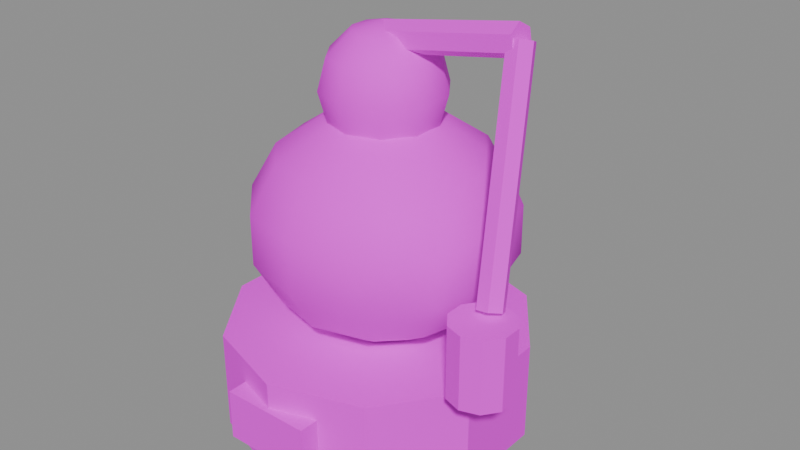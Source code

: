 # Source: PR_Station_Likor_T1.blend  (saved by Blender 5.2.45; exported with 4.5.12 LTS)
import bpy
from mathutils import Matrix  # noqa: F401  (used for matrix-valued properties, if any)

bpy.ops.wm.read_factory_settings(use_empty=True)
scene = bpy.context.scene
scene.name = 'Scene'

# ---- images (referenced by path relative to the original .blend; pixels are not part of the script)
import os
ASSET_DIR = os.environ.get("B2B_ASSET_DIR", "")  # directory of the original .blend (textures are referenced by path, not embedded)
HERE = os.path.dirname(os.path.abspath(__file__))  # packed textures are extracted next to this script under _unpacked/

def load_image(name, relpath, width, height, colorspace="sRGB"):
    """Load a texture the original file referenced (path relative to the .blend, or extracted next to this script)."""
    p = next((c for c in (os.path.join(HERE, relpath), os.path.join(ASSET_DIR, relpath)) if relpath and os.path.exists(c)), "")
    if p:
        img = bpy.data.images.load(p, check_existing=True)
        img.name = name
    else:  # same state as the original file: an image datablock whose file is absent (Cycles renders it pink)
        img = bpy.data.images.new(name, width, height)
        img.source = "FILE"
        img.filepath = "//" + (relpath or name)
    img.colorspace_settings.name = colorspace
    return img
img_t_palette_main = load_image('T_Palette_Main', 'T_Palette_Main.png', 1024, 1024, 'sRGB')

# ---- materials (node trees are filled in below, after node groups)
mat_m_palette = bpy.data.materials.new('M_Palette')

# ---- material node trees
mat_m_palette.use_nodes = True; mat_m_palette.node_tree.nodes.clear()
_N = mat_m_palette.node_tree.nodes; _L = mat_m_palette.node_tree.links
n0 = _N.new('ShaderNodeBsdfPrincipled'); n0.name = 'Principled BSDF'; n0.location = (-200, 100)
n0.inputs[2].default_value = 0.75
n0.inputs[10].default_value = 0.005
n0.inputs[13].default_value = 0.2
n1 = _N.new('ShaderNodeOutputMaterial'); n1.name = 'Material Output'; n1.location = (200, 100)
n2 = _N.new('ShaderNodeTexImage'); n2.name = 'Image Texture'; n2.location = (0, 0)
n2.image = img_t_palette_main
n2.interpolation = 'Closest'
_L.new(n0.outputs[0], n1.inputs[0])
_L.new(n2.outputs[0], n0.inputs[0])
n1.is_active_output = True

# ---- meshes
me_pr_station_likor_t1 = bpy.data.meshes.new('PR_Station_Likor_T1')
me_pr_station_likor_t1.from_pydata([(0.0, 0.3, 0.0), (0.0, 0.3, 0.2), (0.1763, 0.2427, 0.0), (0.1763, 0.2427, 0.2), (0.2853, 0.09271, 0.0), (0.2853, 0.09271, 0.2), (0.2853, -0.09271, 0.0), (0.2853, -0.09271, 0.2), (0.1763, -0.2427, 0.0), (0.1763, -0.2427, 0.2), (0.0, -0.3, 0.0), (0.0, -0.3, 0.2), (-0.1763, -0.2427, 0.0), (-0.1763, -0.2427, 0.2), (-0.2853, -0.09271, 0.0), (-0.2853, -0.09271, 0.2), (-0.2853, 0.09271, 0.0), (-0.2853, 0.09271, 0.2), (-0.1763, 0.2427, 0.0), (-0.1763, 0.2427, 0.2), (0.0, 0.02, 0.621), (0.0, 0.2233, 0.5378), (0.0, 0.2233, 0.2622), (0.0, 0.02, 0.179), (0.0564, 0.1177, 0.5991), (0.1016, 0.196, 0.5378), (0.1267, 0.2395, 0.4492), (0.1267, 0.2395, 0.3508), (0.1016, 0.196, 0.2622), (0.0564, 0.1177, 0.2009), (0.0977, 0.0764, 0.5991), (0.176, 0.1216, 0.5378), (0.2195, 0.1467, 0.4492), (0.2195, 0.1467, 0.3508), (0.176, 0.1216, 0.2622), (0.0977, 0.0764, 0.2009), (0.1128, 0.02, 0.5991), (0.2033, 0.02, 0.5378), (0.2535, 0.02, 0.4492), (0.2535, 0.02, 0.3508), (0.2033, 0.02, 0.2622), (0.1128, 0.02, 0.2009), (0.0977, -0.0364, 0.5991), (0.176, -0.08164, 0.5378), (0.2195, -0.1067, 0.4492), (0.2195, -0.1067, 0.3508), (0.176, -0.08164, 0.2622), (0.0977, -0.0364, 0.2009), (0.0564, -0.0777, 0.5991), (0.1016, -0.156, 0.5378), (0.1267, -0.1995, 0.4492), (0.1267, -0.1995, 0.3508), (0.1016, -0.156, 0.2622), (0.0564, -0.0777, 0.2009), (-1.118e-08, -0.09281, 0.5991), (0.0, -0.1833, 0.5378), (-7.451e-09, -0.2335, 0.4492), (-7.451e-09, -0.2335, 0.3508), (0.0, -0.1833, 0.2622), (-1.118e-08, -0.09281, 0.2009), (-0.0564, -0.0777, 0.5991), (-0.1016, -0.156, 0.5378), (-0.1267, -0.1995, 0.4492), (-0.1267, -0.1995, 0.3508), (-0.1016, -0.156, 0.2622), (-0.0564, -0.0777, 0.2009), (-0.0977, -0.0364, 0.5991), (-0.176, -0.08164, 0.5378), (-0.2195, -0.1067, 0.4492), (-0.2195, -0.1067, 0.3508), (-0.176, -0.08164, 0.2622), (-0.0977, -0.0364, 0.2009), (-0.1128, 0.02, 0.5991), (-0.2033, 0.02, 0.5378), (-0.2535, 0.02, 0.4492), (-0.2535, 0.02, 0.3508), (-0.2033, 0.02, 0.2622), (-0.1128, 0.02, 0.2009), (-0.0977, 0.0764, 0.5991), (-0.176, 0.1216, 0.5378), (-0.2195, 0.1467, 0.4492), (-0.2195, 0.1467, 0.3508), (-0.176, 0.1216, 0.2622), (-0.0977, 0.0764, 0.2009), (-0.0564, 0.1177, 0.5991), (-0.1016, 0.196, 0.5378), (-0.1267, 0.2395, 0.4492), (-0.1267, 0.2395, 0.3508), (-0.1016, 0.196, 0.2622), (-0.0564, 0.1177, 0.2009), (1.49e-08, 0.1328, 0.5991), (0.0, 0.2735, 0.4492), (0.0, 0.2735, 0.3508), (1.49e-08, 0.1328, 0.2009), (0.0, 0.02, 0.78), (0.0, 0.02, 0.54), (0.03527, 0.06854, 0.7639), (0.06108, 0.1041, 0.72), (0.07053, 0.1171, 0.66), (0.06108, 0.1041, 0.6), (0.03527, 0.06854, 0.5561), (0.05706, 0.03854, 0.7639), (0.09884, 0.05211, 0.72), (0.1141, 0.05708, 0.66), (0.09884, 0.05211, 0.6), (0.05706, 0.03854, 0.5561), (0.05706, 0.001459, 0.7639), (0.09884, -0.01211, 0.72), (0.1141, -0.01708, 0.66), (0.09884, -0.01211, 0.6), (0.05706, 0.001459, 0.5561), (0.03527, -0.02854, 0.7639), (0.06108, -0.06408, 0.72), (0.07053, -0.07708, 0.66), (0.06108, -0.06408, 0.6), (0.03527, -0.02854, 0.5561), (5.588e-09, -0.04, 0.7639), (0.0, -0.08392, 0.72), (1.118e-08, -0.1, 0.66), (0.0, -0.08392, 0.6), (5.588e-09, -0.04, 0.5561), (-0.03527, -0.02854, 0.7639), (-0.06108, -0.06408, 0.72), (-0.07053, -0.07708, 0.66), (-0.06108, -0.06408, 0.6), (-0.03527, -0.02854, 0.5561), (-0.05706, 0.001459, 0.7639), (-0.09884, -0.01211, 0.72), (-0.1141, -0.01708, 0.66), (-0.09884, -0.01211, 0.6), (-0.05706, 0.001459, 0.5561), (-0.05706, 0.03854, 0.7639), (-0.09884, 0.05211, 0.72), (-0.1141, 0.05708, 0.66), (-0.09884, 0.05211, 0.6), (-0.05706, 0.03854, 0.5561), (-0.03527, 0.06854, 0.7639), (-0.06108, 0.1041, 0.72), (-0.07053, 0.1171, 0.66), (-0.06108, 0.1041, 0.6), (-0.03527, 0.06854, 0.5561), (-5.588e-09, 0.08, 0.7639), (-7.451e-09, 0.1239, 0.72), (-1.118e-08, 0.14, 0.66), (-7.451e-09, 0.1239, 0.6), (-5.588e-09, 0.08, 0.5561), (-0.005274, 0.02, 0.7795), (0.2747, 0.02, 0.8295), (-0.002637, 0.04598, 0.7648), (0.2774, 0.04598, 0.8148), (0.002637, 0.04598, 0.7352), (0.2826, 0.04598, 0.7852), (0.005274, 0.02, 0.7205), (0.2853, 0.02, 0.7705), (0.002637, -0.005981, 0.7352), (0.2826, -0.005981, 0.7852), (-0.002637, -0.005981, 0.7648), (0.2774, -0.005981, 0.8148), (0.2892, -0.001474, 0.8089), (0.3492, -0.1415, 0.4089), (0.3045, 0.01779, 0.8044), (0.3645, -0.1222, 0.4044), (0.2953, 0.03927, 0.7956), (0.3553, -0.1007, 0.3956), (0.2708, 0.04147, 0.7911), (0.3308, -0.09853, 0.3911), (0.2555, 0.02221, 0.7956), (0.3155, -0.1178, 0.3956), (0.2647, 0.0007342, 0.8044), (0.3247, -0.1393, 0.4044), (0.34, -0.08, 0.25), (0.34, -0.08, 0.39), (0.3753, -0.09146, 0.25), (0.3753, -0.09146, 0.39), (0.3971, -0.1215, 0.25), (0.3971, -0.1215, 0.39), (0.3971, -0.1585, 0.25), (0.3971, -0.1585, 0.39), (0.3753, -0.1885, 0.25), (0.3753, -0.1885, 0.39), (0.34, -0.2, 0.25), (0.34, -0.2, 0.39), (0.3047, -0.1885, 0.25), (0.3047, -0.1885, 0.39), (0.2829, -0.1585, 0.25), (0.2829, -0.1585, 0.39), (0.2829, -0.1215, 0.25), (0.2829, -0.1215, 0.39), (0.3047, -0.09146, 0.25), (0.3047, -0.09146, 0.39), (0.34, -0.085, 0.25), (0.34, -0.085, 0.33), (0.3723, -0.0955, 0.25), (0.3723, -0.0955, 0.33), (0.3923, -0.123, 0.25), (0.3923, -0.123, 0.33), (0.3923, -0.157, 0.25), (0.3923, -0.157, 0.33), (0.3723, -0.1845, 0.25), (0.3723, -0.1845, 0.33), (0.34, -0.195, 0.25), (0.34, -0.195, 0.33), (0.3077, -0.1845, 0.25), (0.3077, -0.1845, 0.33), (0.2877, -0.157, 0.25), (0.2877, -0.157, 0.33), (0.2877, -0.123, 0.25), (0.2877, -0.123, 0.33), (0.3077, -0.0955, 0.25), (0.3077, -0.0955, 0.33), (-0.09, -0.31, 0.05), (-0.09, -0.31, 0.15), (-0.09, -0.27, 0.05), (-0.09, -0.27, 0.15), (0.09, -0.31, 0.05), (0.09, -0.31, 0.15), (0.09, -0.27, 0.05), (0.09, -0.27, 0.15)], [], [(0, 1, 3, 2), (2, 3, 5, 4), (4, 5, 7, 6), (6, 7, 9, 8), (8, 9, 11, 10), (10, 11, 13, 12), (12, 13, 15, 14), (14, 15, 17, 16), (3, 1, 19, 17, 15, 13, 11, 9, 7, 5), (16, 17, 19, 18), (18, 19, 1, 0), (0, 2, 4, 6, 8, 10, 12, 14, 16, 18), (22, 92, 27, 28), (91, 21, 25, 26), (90, 20, 24), (93, 22, 28, 29), (92, 91, 26, 27), (21, 90, 24, 25), (23, 93, 29), (23, 29, 35), (28, 27, 33, 34), (26, 25, 31, 32), (24, 20, 30), (29, 28, 34, 35), (27, 26, 32, 33), (25, 24, 30, 31), (34, 33, 39, 40), (32, 31, 37, 38), (30, 20, 36), (35, 34, 40, 41), (33, 32, 38, 39), (31, 30, 36, 37), (23, 35, 41), (36, 20, 42), (41, 40, 46, 47), (39, 38, 44, 45), (37, 36, 42, 43), (23, 41, 47), (40, 39, 45, 46), (38, 37, 43, 44), (47, 46, 52, 53), (45, 44, 50, 51), (43, 42, 48, 49), (23, 47, 53), (46, 45, 51, 52), (44, 43, 49, 50), (42, 20, 48), (51, 50, 56, 57), (49, 48, 54, 55), (23, 53, 59), (52, 51, 57, 58), (50, 49, 55, 56), (48, 20, 54), (53, 52, 58, 59), (23, 59, 65), (58, 57, 63, 64), (56, 55, 61, 62), (54, 20, 60), (59, 58, 64, 65), (57, 56, 62, 63), (55, 54, 60, 61), (23, 65, 71), (64, 63, 69, 70), (62, 61, 67, 68), (60, 20, 66), (65, 64, 70, 71), (63, 62, 68, 69), (61, 60, 66, 67), (68, 67, 73, 74), (66, 20, 72), (71, 70, 76, 77), (69, 68, 74, 75), (67, 66, 72, 73), (23, 71, 77), (70, 69, 75, 76), (77, 76, 82, 83), (75, 74, 80, 81), (73, 72, 78, 79), (23, 77, 83), (76, 75, 81, 82), (74, 73, 79, 80), (72, 20, 78), (83, 82, 88, 89), (81, 80, 86, 87), (79, 78, 84, 85), (23, 83, 89), (82, 81, 87, 88), (80, 79, 85, 86), (78, 20, 84), (85, 84, 90, 21), (23, 89, 93), (88, 87, 92, 22), (86, 85, 21, 91), (84, 20, 90), (89, 88, 22, 93), (87, 86, 91, 92), (145, 144, 99, 100), (143, 142, 97, 98), (141, 94, 96), (95, 145, 100), (144, 143, 98, 99), (142, 141, 96, 97), (96, 94, 101), (95, 100, 105), (99, 98, 103, 104), (97, 96, 101, 102), (100, 99, 104, 105), (98, 97, 102, 103), (95, 105, 110), (104, 103, 108, 109), (102, 101, 106, 107), (105, 104, 109, 110), (103, 102, 107, 108), (101, 94, 106), (95, 110, 115), (109, 108, 113, 114), (107, 106, 111, 112), (110, 109, 114, 115), (108, 107, 112, 113), (106, 94, 111), (95, 115, 120), (114, 113, 118, 119), (112, 111, 116, 117), (115, 114, 119, 120), (113, 112, 117, 118), (111, 94, 116), (119, 118, 123, 124), (117, 116, 121, 122), (120, 119, 124, 125), (118, 117, 122, 123), (116, 94, 121), (95, 120, 125), (122, 121, 126, 127), (125, 124, 129, 130), (123, 122, 127, 128), (121, 94, 126), (95, 125, 130), (124, 123, 128, 129), (130, 129, 134, 135), (128, 127, 132, 133), (126, 94, 131), (95, 130, 135), (129, 128, 133, 134), (127, 126, 131, 132), (135, 134, 139, 140), (133, 132, 137, 138), (131, 94, 136), (95, 135, 140), (134, 133, 138, 139), (132, 131, 136, 137), (140, 139, 144, 145), (138, 137, 142, 143), (136, 94, 141), (95, 140, 145), (139, 138, 143, 144), (137, 136, 141, 142), (146, 147, 149, 148), (148, 149, 151, 150), (150, 151, 153, 152), (152, 153, 155, 154), (149, 147, 157, 155, 153, 151), (154, 155, 157, 156), (156, 157, 147, 146), (146, 148, 150, 152, 154, 156), (158, 159, 161, 160), (160, 161, 163, 162), (162, 163, 165, 164), (164, 165, 167, 166), (161, 159, 169, 167, 165, 163), (166, 167, 169, 168), (168, 169, 159, 158), (158, 160, 162, 164, 166, 168), (170, 171, 173, 172), (172, 173, 175, 174), (174, 175, 177, 176), (176, 177, 179, 178), (178, 179, 181, 180), (180, 181, 183, 182), (182, 183, 185, 184), (184, 185, 187, 186), (173, 171, 189, 187, 185, 183, 181, 179, 177, 175), (186, 187, 189, 188), (188, 189, 171, 170), (170, 172, 174, 176, 178, 180, 182, 184, 186, 188), (190, 191, 193, 192), (192, 193, 195, 194), (194, 195, 197, 196), (196, 197, 199, 198), (198, 199, 201, 200), (200, 201, 203, 202), (202, 203, 205, 204), (204, 205, 207, 206), (193, 191, 209, 207, 205, 203, 201, 199, 197, 195), (206, 207, 209, 208), (208, 209, 191, 190), (190, 192, 194, 196, 198, 200, 202, 204, 206, 208), (210, 211, 213, 212), (212, 213, 217, 216), (216, 217, 215, 214), (214, 215, 211, 210), (212, 216, 214, 210), (217, 213, 211, 215)])
me_pr_station_likor_t1.polygons.foreach_set('use_smooth', [True] * 202)
_k = set([(0, 1), (0, 2), (0, 18), (1, 3), (1, 19), (2, 3), (2, 4), (3, 5), (4, 5), (4, 6), (5, 7), (6, 7), (6, 8), (7, 9), (8, 9), (8, 10), (9, 11), (10, 11), (10, 12), (11, 13), (12, 13), (12, 14), (13, 15), (14, 15), (14, 16), (15, 17), (16, 17), (16, 18), (17, 19), (18, 19), (146, 147), (146, 148), (146, 156), (147, 149), (147, 157), (148, 149), (148, 150), (149, 151), (150, 151), (150, 152), (151, 153), (152, 153), (152, 154), (153, 155), (154, 155), (154, 156), (155, 157), (156, 157), (158, 159), (158, 160), (158, 168), (159, 161), (159, 169), (160, 161), (160, 162), (161, 163), (162, 163), (162, 164), (163, 165), (164, 165), (164, 166), (165, 167), (166, 167), (166, 168), (167, 169), (168, 169), (170, 171), (170, 172), (170, 188), (171, 173), (171, 189), (172, 173), (172, 174), (173, 175), (174, 175), (174, 176), (175, 177), (176, 177), (176, 178), (177, 179), (178, 179), (178, 180), (179, 181), (180, 181), (180, 182), (181, 183), (182, 183), (182, 184), (183, 185), (184, 185), (184, 186), (185, 187), (186, 187), (186, 188), (187, 189), (188, 189), (190, 191), (190, 192), (190, 208), (191, 193), (191, 209), (192, 193), (192, 194), (193, 195), (194, 195), (194, 196), (195, 197), (196, 197), (196, 198), (197, 199), (198, 199), (198, 200), (199, 201), (200, 201), (200, 202), (201, 203), (202, 203), (202, 204), (203, 205), (204, 205), (204, 206), (205, 207), (206, 207), (206, 208), (207, 209), (208, 209), (210, 211), (210, 212), (210, 214), (211, 213), (211, 215), (212, 213), (212, 216), (213, 217), (214, 215), (214, 216), (215, 217), (216, 217)])
me_pr_station_likor_t1.attributes.new('sharp_edge', 'BOOLEAN', 'EDGE').data.foreach_set('value', [ (min(e.vertices), max(e.vertices)) in _k for e in me_pr_station_likor_t1.edges])
_uv = me_pr_station_likor_t1.uv_layers.new(name='UVMap')
_uv.uv.foreach_set('vector', [0.2188, 0.9688, 0.2188, 0.9688, 0.2188, 0.9688, 0.2188, 0.9688, 0.2188, 0.9688, 0.2188, 0.9688, 0.2188, 0.9688, 0.2188, 0.9688, 0.2188, 0.9688, 0.2188, 0.9688, 0.2188, 0.9688, 0.2188, 0.9688, 0.2188, 0.9688, 0.2188, 0.9688, 0.2188, 0.9688, 0.2188, 0.9688, 0.2188, 0.9688, 0.2188, 0.9688, 0.2188, 0.9688, 0.2188, 0.9688, 0.2188, 0.9688, 0.2188, 0.9688, 0.2188, 0.9688, 0.2188, 0.9688, 0.2188, 0.9688, 0.2188, 0.9688, 0.2188, 0.9688, 0.2188, 0.9688, 0.2188, 0.9688, 0.2188, 0.9688, 0.2188, 0.9688, 0.2188, 0.9688, 0.2188, 0.9688, 0.2188, 0.9688, 0.2188, 0.9688, 0.2188, 0.9688, 0.2188, 0.9688, 0.2188, 0.9688, 0.2188, 0.9688, 0.2188, 0.9688, 0.2188, 0.9688, 0.2188, 0.9688, 0.2188, 0.9688, 0.2188, 0.9688, 0.2188, 0.9688, 0.2188, 0.9688, 0.2188, 0.9688, 0.2188, 0.9688, 0.2188, 0.9688, 0.2188, 0.9688, 0.2188, 0.9688, 0.2188, 0.9688, 0.2188, 0.9688, 0.2188, 0.9688, 0.2188, 0.9688, 0.2188, 0.9688, 0.2188, 0.9688, 0.2188, 0.9688, 0.2188, 0.9688, 0.2188, 0.9688, 0.5312, 0.8438, 0.5312, 0.8438, 0.5312, 0.8438, 0.5312, 0.8438, 0.5312, 0.8438, 0.5312, 0.8438, 0.5312, 0.8438, 0.5312, 0.8438, 0.5312, 0.8438, 0.5312, 0.8438, 0.5312, 0.8438, 0.5312, 0.8438, 0.5312, 0.8438, 0.5312, 0.8438, 0.5312, 0.8438, 0.5312, 0.8438, 0.5312, 0.8438, 0.5312, 0.8438, 0.5312, 0.8438, 0.5312, 0.8438, 0.5312, 0.8438, 0.5312, 0.8438, 0.5312, 0.8438, 0.5312, 0.8438, 0.5312, 0.8438, 0.5312, 0.8438, 0.5312, 0.8438, 0.5312, 0.8438, 0.5312, 0.8438, 0.5312, 0.8438, 0.5312, 0.8438, 0.5312, 0.8438, 0.5312, 0.8438, 0.5312, 0.8438, 0.5312, 0.8438, 0.5312, 0.8438, 0.5312, 0.8438, 0.5312, 0.8438, 0.5312, 0.8438, 0.5312, 0.8438, 0.5312, 0.8438, 0.5312, 0.8438, 0.5312, 0.8438, 0.5312, 0.8438, 0.5312, 0.8438, 0.5312, 0.8438, 0.5312, 0.8438, 0.5312, 0.8438, 0.5312, 0.8438, 0.5312, 0.8438, 0.5312, 0.8438, 0.5312, 0.8438, 0.5312, 0.8438, 0.5312, 0.8438, 0.5312, 0.8438, 0.5312, 0.8438, 0.5312, 0.8438, 0.5312, 0.8438, 0.5312, 0.8438, 0.5312, 0.8438, 0.5312, 0.8438, 0.5312, 0.8438, 0.5312, 0.8438, 0.5312, 0.8438, 0.5312, 0.8438, 0.5312, 0.8438, 0.5312, 0.8438, 0.5312, 0.8438, 0.5312, 0.8438, 0.5312, 0.8438, 0.5312, 0.8438, 0.5312, 0.8438, 0.5312, 0.8438, 0.5312, 0.8438, 0.5312, 0.8438, 0.5312, 0.8438, 0.5312, 0.8438, 0.5312, 0.8438, 0.5312, 0.8438, 0.5312, 0.8438, 0.5312, 0.8438, 0.5312, 0.8438, 0.5312, 0.8438, 0.5312, 0.8438, 0.5312, 0.8438, 0.5312, 0.8438, 0.5312, 0.8438, 0.5312, 0.8438, 0.5312, 0.8438, 0.5312, 0.8438, 0.5312, 0.8438, 0.5312, 0.8438, 0.5312, 0.8438, 0.5312, 0.8438, 0.5312, 0.8438, 0.5312, 0.8438, 0.5312, 0.8438, 0.5312, 0.8438, 0.5312, 0.8438, 0.5312, 0.8438, 0.5312, 0.8438, 0.5312, 0.8438, 0.5312, 0.8438, 0.5312, 0.8438, 0.5312, 0.8438, 0.5312, 0.8438, 0.5312, 0.8438, 0.5312, 0.8438, 0.5312, 0.8438, 0.5312, 0.8438, 0.5312, 0.8438, 0.5312, 0.8438, 0.5312, 0.8438, 0.5312, 0.8438, 0.5312, 0.8438, 0.5312, 0.8438, 0.5312, 0.8438, 0.5312, 0.8438, 0.5312, 0.8438, 0.5312, 0.8438, 0.5312, 0.8438, 0.5312, 0.8438, 0.5312, 0.8438, 0.5312, 0.8438, 0.5312, 0.8438, 0.5312, 0.8438, 0.5312, 0.8438, 0.5312, 0.8438, 0.5312, 0.8438, 0.5312, 0.8438, 0.5312, 0.8438, 0.5312, 0.8438, 0.5312, 0.8438, 0.5312, 0.8438, 0.5312, 0.8438, 0.5312, 0.8438, 0.5312, 0.8438, 0.5312, 0.8438, 0.5312, 0.8438, 0.5312, 0.8438, 0.5312, 0.8438, 0.5312, 0.8438, 0.5312, 0.8438, 0.5312, 0.8438, 0.5312, 0.8438, 0.5312, 0.8438, 0.5312, 0.8438, 0.5312, 0.8438, 0.5312, 0.8438, 0.5312, 0.8438, 0.5312, 0.8438, 0.5312, 0.8438, 0.5312, 0.8438, 0.5312, 0.8438, 0.5312, 0.8438, 0.5312, 0.8438, 0.5312, 0.8438, 0.5312, 0.8438, 0.5312, 0.8438, 0.5312, 0.8438, 0.5312, 0.8438, 0.5312, 0.8438, 0.5312, 0.8438, 0.5312, 0.8438, 0.5312, 0.8438, 0.5312, 0.8438, 0.5312, 0.8438, 0.5312, 0.8438, 0.5312, 0.8438, 0.5312, 0.8438, 0.5312, 0.8438, 0.5312, 0.8438, 0.5312, 0.8438, 0.5312, 0.8438, 0.5312, 0.8438, 0.5312, 0.8438, 0.5312, 0.8438, 0.5312, 0.8438, 0.5312, 0.8438, 0.5312, 0.8438, 0.5312, 0.8438, 0.5312, 0.8438, 0.5312, 0.8438, 0.5312, 0.8438, 0.5312, 0.8438, 0.5312, 0.8438, 0.5312, 0.8438, 0.5312, 0.8438, 0.5312, 0.8438, 0.5312, 0.8438, 0.5312, 0.8438, 0.5312, 0.8438, 0.5312, 0.8438, 0.5312, 0.8438, 0.5312, 0.8438, 0.5312, 0.8438, 0.5312, 0.8438, 0.5312, 0.8438, 0.5312, 0.8438, 0.5312, 0.8438, 0.5312, 0.8438, 0.5312, 0.8438, 0.5312, 0.8438, 0.5312, 0.8438, 0.5312, 0.8438, 0.5312, 0.8438, 0.5312, 0.8438, 0.5312, 0.8438, 0.5312, 0.8438, 0.5312, 0.8438, 0.5312, 0.8438, 0.5312, 0.8438, 0.5312, 0.8438, 0.5312, 0.8438, 0.5312, 0.8438, 0.5312, 0.8438, 0.5312, 0.8438, 0.5312, 0.8438, 0.5312, 0.8438, 0.5312, 0.8438, 0.5312, 0.8438, 0.5312, 0.8438, 0.5312, 0.8438, 0.5312, 0.8438, 0.5312, 0.8438, 0.5312, 0.8438, 0.5312, 0.8438, 0.5312, 0.8438, 0.5312, 0.8438, 0.5312, 0.8438, 0.5312, 0.8438, 0.5312, 0.8438, 0.5312, 0.8438, 0.5312, 0.8438, 0.5312, 0.8438, 0.5312, 0.8438, 0.5312, 0.8438, 0.5312, 0.8438, 0.5312, 0.8438, 0.5312, 0.8438, 0.5312, 0.8438, 0.5312, 0.8438, 0.5312, 0.8438, 0.5312, 0.8438, 0.5312, 0.8438, 0.5312, 0.8438, 0.5312, 0.8438, 0.5312, 0.8438, 0.5312, 0.8438, 0.5312, 0.8438, 0.5312, 0.8438, 0.5312, 0.8438, 0.5312, 0.8438, 0.5312, 0.8438, 0.5312, 0.8438, 0.5312, 0.8438, 0.5312, 0.8438, 0.5312, 0.8438, 0.5312, 0.8438, 0.5312, 0.8438, 0.5312, 0.8438, 0.5312, 0.8438, 0.5312, 0.8438, 0.5312, 0.8438, 0.5312, 0.8438, 0.5312, 0.8438, 0.5312, 0.8438, 0.5312, 0.8438, 0.5312, 0.8438, 0.5312, 0.8438, 0.5312, 0.8438, 0.5312, 0.8438, 0.5312, 0.8438, 0.5312, 0.8438, 0.5312, 0.8438, 0.5312, 0.8438, 0.5312, 0.8438, 0.5312, 0.8438, 0.5312, 0.8438, 0.5312, 0.8438, 0.5312, 0.8438, 0.5312, 0.8438, 0.5312, 0.8438, 0.5312, 0.8438, 0.5312, 0.8438, 0.5312, 0.8438, 0.5312, 0.8438, 0.5312, 0.8438, 0.5312, 0.8438, 0.5312, 0.8438, 0.5312, 0.8438, 0.5312, 0.8438, 0.5312, 0.8438, 0.5312, 0.8438, 0.5312, 0.8438, 0.5312, 0.8438, 0.5312, 0.8438, 0.5312, 0.8438, 0.5312, 0.8438, 0.5312, 0.8438, 0.5312, 0.8438, 0.5312, 0.8438, 0.5312, 0.8438, 0.5312, 0.8438, 0.5312, 0.8438, 0.5312, 0.8438, 0.5312, 0.8438, 0.5312, 0.8438, 0.5312, 0.8438, 0.5312, 0.8438, 0.5312, 0.8438, 0.5312, 0.8438, 0.5312, 0.8438, 0.5312, 0.8438, 0.5312, 0.8438, 0.5312, 0.8438, 0.5312, 0.8438, 0.5312, 0.8438, 0.5312, 0.8438, 0.5312, 0.8438, 0.5312, 0.8438, 0.5312, 0.8438, 0.5312, 0.8438, 0.5312, 0.8438, 0.5312, 0.8438, 0.5312, 0.8438, 0.5312, 0.8438, 0.5312, 0.8438, 0.5312, 0.8438, 0.5312, 0.8438, 0.5312, 0.8438, 0.5312, 0.8438, 0.5312, 0.8438, 0.5312, 0.8438, 0.5312, 0.8438, 0.5312, 0.8438, 0.5312, 0.8438, 0.5312, 0.8438, 0.5312, 0.8438, 0.5312, 0.8438, 0.5312, 0.8438, 0.5312, 0.8438, 0.5312, 0.8438, 0.5312, 0.8438, 0.5312, 0.8438, 0.5312, 0.8438, 0.5312, 0.8438, 0.5312, 0.8438, 0.5312, 0.8438, 0.5312, 0.8438, 0.5312, 0.8438, 0.5312, 0.8438, 0.5312, 0.8438, 0.5312, 0.8438, 0.5312, 0.8438, 0.5312, 0.8438, 0.5312, 0.8438, 0.5312, 0.8438, 0.5312, 0.8438, 0.5312, 0.8438, 0.5312, 0.8438, 0.5312, 0.8438, 0.5312, 0.8438, 0.5312, 0.8438, 0.5312, 0.8438, 0.5312, 0.8438, 0.5312, 0.8438, 0.5312, 0.8438, 0.5312, 0.8438, 0.5312, 0.8438, 0.5312, 0.8438, 0.5312, 0.8438, 0.5312, 0.8438, 0.5312, 0.8438, 0.5312, 0.8438, 0.5312, 0.8438, 0.5312, 0.8438, 0.5312, 0.8438, 0.5312, 0.8438, 0.5312, 0.8438, 0.5312, 0.8438, 0.5312, 0.8438, 0.5312, 0.8438, 0.5312, 0.8438, 0.5312, 0.8438, 0.5312, 0.8438, 0.5312, 0.8438, 0.5312, 0.8438, 0.5312, 0.8438, 0.5312, 0.8438, 0.5312, 0.8438, 0.5312, 0.8438, 0.5312, 0.8438, 0.5312, 0.8438, 0.5312, 0.8438, 0.5312, 0.8438, 0.5312, 0.8438, 0.5312, 0.8438, 0.5312, 0.8438, 0.5312, 0.8438, 0.5312, 0.8438, 0.5312, 0.8438, 0.5312, 0.8438, 0.5312, 0.8438, 0.5312, 0.8438, 0.5312, 0.8438, 0.5312, 0.8438, 0.5312, 0.8438, 0.5312, 0.8438, 0.5312, 0.8438, 0.5312, 0.8438, 0.5312, 0.8438, 0.5312, 0.8438, 0.5312, 0.8438, 0.5312, 0.8438, 0.5312, 0.8438, 0.5312, 0.8438, 0.5312, 0.8438, 0.5312, 0.8438, 0.5312, 0.8438, 0.5312, 0.8438, 0.5312, 0.8438, 0.5312, 0.8438, 0.5312, 0.8438, 0.5312, 0.8438, 0.5312, 0.8438, 0.5312, 0.8438, 0.5312, 0.8438, 0.5312, 0.8438, 0.5312, 0.8438, 0.5312, 0.8438, 0.5312, 0.8438, 0.5312, 0.8438, 0.5312, 0.8438, 0.5312, 0.8438, 0.5312, 0.8438, 0.5312, 0.8438, 0.5312, 0.8438, 0.5312, 0.8438, 0.5312, 0.8438, 0.5312, 0.8438, 0.5312, 0.8438, 0.5312, 0.8438, 0.5312, 0.8438, 0.5312, 0.8438, 0.5312, 0.8438, 0.5312, 0.8438, 0.5312, 0.8438, 0.5312, 0.8438, 0.5312, 0.8438, 0.5312, 0.8438, 0.5312, 0.8438, 0.5312, 0.8438, 0.5312, 0.8438, 0.5312, 0.8438, 0.5312, 0.8438, 0.5312, 0.8438, 0.5312, 0.8438, 0.5312, 0.8438, 0.5312, 0.8438, 0.5312, 0.8438, 0.5312, 0.8438, 0.5312, 0.8438, 0.5312, 0.8438, 0.5312, 0.8438, 0.5312, 0.8438, 0.5312, 0.8438, 0.5312, 0.8438, 0.5312, 0.8438, 0.5312, 0.8438, 0.5312, 0.8438, 0.5312, 0.8438, 0.5312, 0.8438, 0.5312, 0.8438, 0.5312, 0.8438, 0.5312, 0.8438, 0.5312, 0.8438, 0.5312, 0.8438, 0.5312, 0.8438, 0.5312, 0.8438, 0.5312, 0.8438, 0.5312, 0.8438, 0.5312, 0.8438, 0.5312, 0.8438, 0.5312, 0.8438, 0.5312, 0.8438, 0.5312, 0.8438, 0.5312, 0.8438, 0.5312, 0.8438, 0.5312, 0.8438, 0.5312, 0.8438, 0.5312, 0.8438, 0.5312, 0.8438, 0.5312, 0.8438, 0.5312, 0.8438, 0.5312, 0.8438, 0.5312, 0.8438, 0.5312, 0.8438, 0.5312, 0.8438, 0.5312, 0.8438, 0.5312, 0.8438, 0.5312, 0.8438, 0.5312, 0.8438, 0.5312, 0.8438, 0.5312, 0.8438, 0.5312, 0.8438, 0.5312, 0.8438, 0.5312, 0.8438, 0.5312, 0.8438, 0.5312, 0.8438, 0.5312, 0.8438, 0.5312, 0.8438, 0.5312, 0.8438, 0.5312, 0.8438, 0.5312, 0.8438, 0.5312, 0.8438, 0.5312, 0.8438, 0.5312, 0.8438, 0.5312, 0.8438, 0.5312, 0.8438, 0.5312, 0.8438, 0.5312, 0.8438, 0.5312, 0.8438, 0.5312, 0.8438, 0.5312, 0.8438, 0.5312, 0.8438, 0.5312, 0.8438, 0.5312, 0.8438, 0.5312, 0.8438, 0.5312, 0.8438, 0.5312, 0.8438, 0.5312, 0.8438, 0.5312, 0.8438, 0.5312, 0.8438, 0.5312, 0.8438, 0.5312, 0.8438, 0.5312, 0.8438, 0.5312, 0.8438, 0.5312, 0.8438, 0.5312, 0.8438, 0.5312, 0.8438, 0.5312, 0.8438, 0.5312, 0.8438, 0.5312, 0.8438, 0.5312, 0.8438, 0.5312, 0.8438, 0.5312, 0.8438, 0.5312, 0.8438, 0.5312, 0.8438, 0.5312, 0.8438, 0.5312, 0.8438, 0.5312, 0.8438, 0.5312, 0.8438, 0.5312, 0.8438, 0.5312, 0.8438, 0.5312, 0.8438, 0.5312, 0.8438, 0.5312, 0.8438, 0.5312, 0.8438, 0.5312, 0.8438, 0.5312, 0.8438, 0.5312, 0.8438, 0.5312, 0.8438, 0.5312, 0.8438, 0.5312, 0.8438, 0.5312, 0.8438, 0.5312, 0.8438, 0.5312, 0.8438, 0.5312, 0.8438, 0.5312, 0.8438, 0.5312, 0.8438, 0.5312, 0.8438, 0.5312, 0.8438, 0.5312, 0.8438, 0.5312, 0.8438, 0.5312, 0.8438, 0.5312, 0.8438, 0.5312, 0.8438, 0.5312, 0.8438, 0.5312, 0.8438, 0.5312, 0.8438, 0.5312, 0.8438, 0.5312, 0.8438, 0.5312, 0.8438, 0.5312, 0.8438, 0.5312, 0.8438, 0.5312, 0.8438, 0.5312, 0.8438, 0.5312, 0.8438, 0.5312, 0.8438, 0.5312, 0.8438, 0.5312, 0.8438, 0.5312, 0.8438, 0.5312, 0.8438, 0.5312, 0.8438, 0.5312, 0.8438, 0.5312, 0.8438, 0.5312, 0.8438, 0.5312, 0.8438, 0.5312, 0.8438, 0.5312, 0.8438, 0.5312, 0.8438, 0.5312, 0.8438, 0.5312, 0.8438, 0.7188, 0.8438, 0.7188, 0.8438, 0.7188, 0.8438, 0.7188, 0.8438, 0.7188, 0.8438, 0.7188, 0.8438, 0.7188, 0.8438, 0.7188, 0.8438, 0.7188, 0.8438, 0.7188, 0.8438, 0.7188, 0.8438, 0.7188, 0.8438, 0.7188, 0.8438, 0.7188, 0.8438, 0.7188, 0.8438, 0.7188, 0.8438, 0.7188, 0.8438, 0.7188, 0.8438, 0.7188, 0.8438, 0.7188, 0.8438, 0.7188, 0.8438, 0.7188, 0.8438, 0.7188, 0.8438, 0.7188, 0.8438, 0.7188, 0.8438, 0.7188, 0.8438, 0.7188, 0.8438, 0.7188, 0.8438, 0.7188, 0.8438, 0.7188, 0.8438, 0.7188, 0.8438, 0.7188, 0.8438, 0.7188, 0.8438, 0.7188, 0.8438, 0.7188, 0.8438, 0.7188, 0.8438, 0.7188, 0.8438, 0.7188, 0.8438, 0.7188, 0.8438, 0.7188, 0.8438, 0.7188, 0.8438, 0.7188, 0.8438, 0.7188, 0.8438, 0.7188, 0.8438, 0.7188, 0.8438, 0.7188, 0.8438, 0.7188, 0.8438, 0.7188, 0.8438, 0.7188, 0.8438, 0.7188, 0.8438, 0.7188, 0.8438, 0.7188, 0.8438, 0.7188, 0.8438, 0.7188, 0.8438, 0.7188, 0.8438, 0.7188, 0.8438, 0.7188, 0.8438, 0.7188, 0.8438, 0.7188, 0.8438, 0.7188, 0.8438, 0.1562, 0.9688, 0.1562, 0.9688, 0.1562, 0.9688, 0.1562, 0.9688, 0.1562, 0.9688, 0.1562, 0.9688, 0.1562, 0.9688, 0.1562, 0.9688, 0.1562, 0.9688, 0.1562, 0.9688, 0.1562, 0.9688, 0.1562, 0.9688, 0.1562, 0.9688, 0.1562, 0.9688, 0.1562, 0.9688, 0.1562, 0.9688, 0.1562, 0.9688, 0.1562, 0.9688, 0.1562, 0.9688, 0.1562, 0.9688, 0.1562, 0.9688, 0.1562, 0.9688, 0.1562, 0.9688, 0.1562, 0.9688, 0.1562, 0.9688, 0.1562, 0.9688, 0.1562, 0.9688, 0.1562, 0.9688, 0.1562, 0.9688, 0.1562, 0.9688, 0.1562, 0.9688, 0.1562, 0.9688, 0.1562, 0.9688, 0.1562, 0.9688, 0.1562, 0.9688, 0.1562, 0.9688, 0.1562, 0.9688, 0.1562, 0.9688, 0.1562, 0.9688, 0.1562, 0.9688, 0.1562, 0.9688, 0.1562, 0.9688, 0.1562, 0.9688, 0.1562, 0.9688, 0.1562, 0.9688, 0.1562, 0.9688, 0.1562, 0.9688, 0.1562, 0.9688, 0.1562, 0.9688, 0.1562, 0.9688, 0.1562, 0.9688, 0.1562, 0.9688, 0.1562, 0.9688, 0.1562, 0.9688, 0.1562, 0.9688, 0.1562, 0.9688, 0.1562, 0.9688, 0.1562, 0.9688, 0.1562, 0.9688, 0.1562, 0.9688, 0.2812, 0.9688, 0.2812, 0.9688, 0.2812, 0.9688, 0.2812, 0.9688, 0.2812, 0.9688, 0.2812, 0.9688, 0.2812, 0.9688, 0.2812, 0.9688, 0.2812, 0.9688, 0.2812, 0.9688, 0.2812, 0.9688, 0.2812, 0.9688, 0.2812, 0.9688, 0.2812, 0.9688, 0.2812, 0.9688, 0.2812, 0.9688, 0.2812, 0.9688, 0.2812, 0.9688, 0.2812, 0.9688, 0.2812, 0.9688, 0.2812, 0.9688, 0.2812, 0.9688, 0.2812, 0.9688, 0.2812, 0.9688])
me_pr_station_likor_t1.materials.append(mat_m_palette)
me_pr_station_likor_t1.update()

# ---- objects
ob_pr_station_likor_t1 = bpy.data.objects.new('PR_Station_Likor_T1', me_pr_station_likor_t1)

# ---- transforms, parenting, visibility, modifiers, constraints
ob_pr_station_likor_t1.location = (0.0, 0.0, 0.0)

# ---- collection membership
scene.collection.objects.link(ob_pr_station_likor_t1)

# ---- scene / render settings (as saved in the file)
scene.frame_start = 1; scene.frame_end = 250; scene.frame_set(1)
scene.render.engine = 'BLENDER_EEVEE_NEXT'
scene.render.bake_bias = 0.0
scene.render.bake_samples = 0
scene.render.compositor_device = 'GPU'
scene.eevee.use_volume_custom_range = False
scene.eevee.fast_gi_thickness_near = 0.1
scene.eevee.fast_gi_thickness_far = 0.0
scene.eevee.ray_tracing_options.screen_trace_thickness = 0.1
bpy.context.view_layer.update()

# ---- added for rendering (the .blend has no active camera and no usable light): camera, sun + grey world if the file has none
cam_auto = bpy.data.cameras.new('AutoCamera')
cam_auto.lens = 50.0
cam_auto.sensor_width = 36.0
cam_auto.clip_end = 1000.0
ob_auto_camera = bpy.data.objects.new('AutoCamera', cam_auto)
scene.collection.objects.link(ob_auto_camera)
ob_auto_camera.location = (1.19877, -1.37647, 1.32908)
ob_auto_camera.rotation_euler = (1.09748, -7.21219e-08, 0.694738)
scene.camera = ob_auto_camera
light_auto_sun = bpy.data.lights.new('AutoSun', 'SUN')
light_auto_sun.energy = 3.0
light_auto_sun.angle = 0.0523599
ob_auto_sun = bpy.data.objects.new('AutoSun', light_auto_sun)
scene.collection.objects.link(ob_auto_sun)
ob_auto_sun.rotation_euler = (0.872665, 0.174533, 0.523599)
if scene.world is None:
    world_auto = bpy.data.worlds.new('AutoWorld')
    world_auto.color = (0.3, 0.3, 0.3)
    scene.world = world_auto
bpy.context.view_layer.update()

